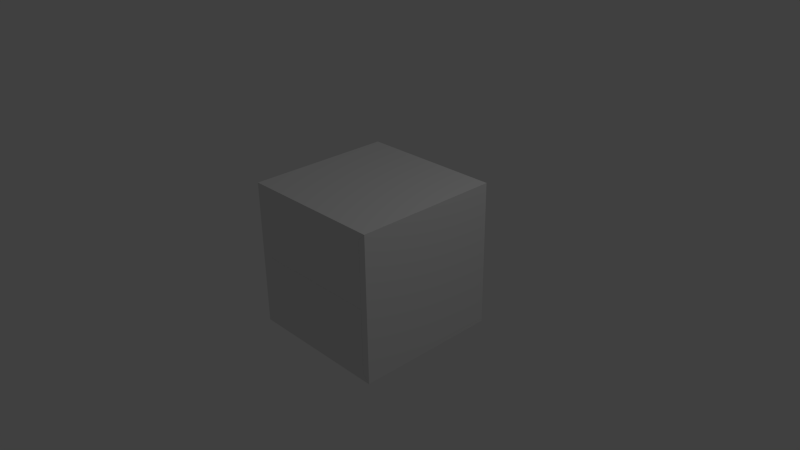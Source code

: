 # Source: pandoras_box.blend  (saved by Blender 2.69.1; exported with 4.5.12 LTS)
import bpy
from mathutils import Matrix  # noqa: F401  (used for matrix-valued properties, if any)

bpy.ops.wm.read_factory_settings(use_empty=True)
scene = bpy.context.scene
scene.name = 'Scene'

# ---- collections
col_collection_1 = bpy.data.collections.new('Collection 1'); scene.collection.children.link(col_collection_1)

# ---- materials (node trees are filled in below, after node groups)
mat_material = bpy.data.materials.new('Material')
mat_material.alpha_threshold = 0.0
mat_material.use_transparent_shadow = False
mat_material.roughness = 0.5
mat_material.line_color = (0.0, 0.0, 0.0, 1.0)

# ---- material node trees

# ---- world
world_world = bpy.data.worlds.new('World'); scene.world = world_world
world_world.color = (0.05088, 0.05088, 0.05088)
world_world.use_sun_shadow = False
world_world.sun_shadow_jitter_overblur = 0.0
world_world.cycles.sampling_method = 'MANUAL'
world_world.cycles.sample_map_resolution = 256

# ---- cameras
cam_camera = bpy.data.cameras.new('Camera')
cam_camera.clip_end = 100.0
cam_camera.lens = 35.0
cam_camera.sensor_width = 32.0
cam_camera.sensor_height = 18.0
cam_camera.ortho_scale = 7.314
cam_camera.dof.focus_distance = 0.0
cam_camera.dof.aperture_fstop = 128.0

# ---- lights
light_lamp = bpy.data.lights.new('Lamp', 'POINT')
light_lamp.transmission_factor = 0.0
light_lamp.cutoff_distance = 30.0
light_lamp.energy = 100.0
light_lamp.shadow_buffer_clip_start = 1.001
light_lamp.shadow_soft_size = 0.1
light_lamp.shadow_maximum_resolution = 0.006
light_lamp.use_absolute_resolution = True
light_lamp.cycles.use_multiple_importance_sampling = False

# ---- meshes
me_cube_002 = bpy.data.meshes.new('Cube.002')
me_cube_002.from_pydata([(-0.9, 1.0, 0.1), (-0.9, -1.0, 0.1), (-1.0, -1.0, 0.0), (-1.0, 1.0, 0.0), (-0.9, 1.0, 1.9), (-0.9, -1.0, 1.9), (-1.0, -1.0, 2.0), (-1.0, 1.0, 2.0)], [], [(0, 1, 2, 3), (4, 7, 6, 5), (0, 4, 5, 1), (1, 5, 6, 2), (2, 6, 7, 3), (4, 0, 3, 7)])
_uv = me_cube_002.uv_layers.new(name='UVMap')
_uv.uv.foreach_set('vector', [0.06055, 0.8213, 0.06055, 0.1924, 0.0957, 0.1924, 0.0957, 0.8213, 0.9658, 0.1846, 1.001, 0.1846, 1.001, 0.8154, 0.9658, 0.8154, 0.6904, 0.1006, 0.6904, 0.6611, 0.05957, 0.6611, 0.05957, 0.1006, 0.6553, 0.0332, 0.6553, 0.5986, 0.6221, 0.6289, 0.6221, 0.003906, -0.0009766, 0.003906, 0.6221, 0.003906, 0.6221, 0.6289, -0.0009766, 0.6289, 0.623, 0.03516, 0.623, 0.5938, 0.6553, 0.625, 0.6553, 0.003906])
me_cube_002.materials.append(mat_material)
me_cube_002.use_remesh_preserve_volume = False
me_cube_002.use_remesh_preserve_attributes = False
me_cube_002.use_mirror_vertex_groups = False
me_cube_002.update()
me_cube_001 = bpy.data.meshes.new('Cube.001')
me_cube_001.from_pydata([(-0.9, 1.0, 1.9), (-0.9, -1.0, 1.9), (-1.0, -1.0, 2.0), (0.9, 1.001, 1.9), (0.9, 1.0, 1.9), (0.9, -1.0, 1.9), (1.0, -1.0, 2.0), (-3.576e-07, 1.001, 2.0), (-0.9, 1.0, 1.9), (-0.9, -1.0, 1.9), (0.9, 1.0, 1.9), (0.9, -1.0, 1.9), (0.9, 0.8967, 1.9), (-0.9, -0.8954, 1.9), (-1.0, -0.8954, 2.0), (0.9, -0.9987, 1.9), (-2.98e-07, 1.001, 1.9), (0.9, -0.8954, 1.9), (0.9, 0.8984, 1.9), (0.9, -0.8954, 1.9), (1.0, -0.8954, 2.0), (-0.95, 1.001, 1.95), (-1.0, 1.001, 2.0), (-0.9, -0.8979, 1.9), (-1.0, 0.8967, 2.0), (-0.9, -1.0, 1.0), (0.9, -0.8959, 1.9), (0.9, -1.0, 1.0), (-2.98e-07, -0.9987, 1.9), (-0.9, -0.8954, 1.0), (-0.9, 0.9502, 1.9), (0.9, -0.8954, 1.0), (0.9, 0.8959, 1.9), (0.9, -0.8979, 1.9), (-0.9, -0.9489, 1.9), (-0.9, 0.8967, 1.9), (-2.98e-07, 1.0, 1.9), (-0.95, -1.0, 1.95), (-2.98e-07, -1.0, 1.9), (-0.9, 1.001, 1.9), (-3.576e-07, -1.0, 2.0), (0.9, 0.8991, 1.9), (0.9, -0.9477, 1.9), (-1.0, 0.0006302, 2.0), (0.95, -1.0, 1.95), (0.9, -0.8947, 1.9), (-0.9, -0.9477, 1.9), (-2.98e-07, 1.0, 1.9), (-2.98e-07, -1.0, 1.9), (0.9, -0.9477, 1.9), (0.9, 1.0, 1.9), (0.9, -1.0, 1.9), (-0.9, -1.0, 1.9), (-0.9, 1.0, 1.9), (0.9, -0.8971, 1.9), (0.9, 0.0006302, 1.9), (-1.0, -0.9477, 2.0), (-1.0, 0.949, 2.0), (0.9, 0.8971, 1.9), (0.9, -0.8966, 1.9), (1.0, -0.9477, 2.0), (1.0, 0.0006302, 2.0), (0.9, 1.001, 1.9), (-0.9, -0.8966, 1.9), (-2.98e-07, -0.8954, 1.9), (0.9, 0.8967, 1.0), (-0.95, -0.8966, 1.95), (-0.9, -0.9987, 1.9), (-2.98e-07, -0.8954, 2.0), (-0.9, 0.8967, 1.0), (0.95, -0.8954, 1.95), (-0.9, -0.9987, 1.9), (0.9, -0.8954, 1.9), (-0.9, -0.9477, 1.0), (-0.9, 1.001, 1.9), (5.96e-08, -1.0, 1.0), (0.9, -0.9477, 1.0), (0.9, -0.9987, 1.9), (0.9, 1.001, 1.9), (5.96e-08, -0.8954, 1.0), (0.9, 1.001, 1.0), (-0.9, 1.001, 1.0), (-0.9, 1.001, 1.9), (-0.9, -0.8954, 1.45), (0.9, -0.8954, 1.45), (0.9, -0.9987, 1.9), (0.9, 0.8967, 1.9), (0.9, -1.0, 1.45), (-0.9, -1.0, 1.45), (-0.9, 0.0006302, 1.9), (0.9, 0.949, 1.9), (-2.98e-07, -0.8979, 1.9), (-0.95, -0.9483, 1.95), (0.95, -0.9477, 1.95), (0.9, -0.9477, 1.9), (-3.278e-07, -1.0, 1.95), (-0.9, 0.8991, 1.9), (-2.98e-07, 1.001, 1.9), (-1.192e-07, -0.8954, 1.45), (-2.98e-07, -1.0, 1.9), (-2.98e-07, 1.0, 1.9), (-0.9, -0.9483, 1.9), (1.0, 0.8967, 2.0), (-0.9, -0.9987, 1.9), (-3.278e-07, -0.9477, 2.0), (-2.98e-07, 0.0006302, 2.0), (-0.95, 0.0006302, 1.95), (-2.98e-07, -0.9987, 1.9), (5.96e-08, -0.9477, 1.0), (-0.9, 0.949, 1.9), (0.95, 1.001, 1.95), (1.0, 1.001, 2.0), (0.9, -0.9477, 1.45), (-1.192e-07, -1.0, 1.45), (0.9, 0.949, 1.9), (-0.9, -0.9477, 1.45), (-2.98e-07, 0.0006302, 1.9), (0.412, 0.0006302, 2.0), (0.9, 0.8979, 1.9), (1.0, 0.949, 2.0), (-0.9, 0.8979, 1.9), (-2.98e-07, 0.8967, 1.9), (-0.95, 0.8979, 1.95), (-2.98e-07, 0.8967, 2.0), (0.95, 0.8967, 1.95), (0.9, 0.8967, 1.9), (-0.9, 0.949, 1.0), (5.96e-08, 1.001, 1.0), (0.9, 0.949, 1.0), (5.96e-08, 0.8967, 1.0), (-0.9, 0.8967, 1.45), (0.9, 0.8967, 1.45), (0.9, 1.001, 1.45), (-0.9, 1.001, 1.45), (-2.98e-07, 0.8991, 1.9), (-0.95, 0.9496, 1.95), (0.95, 0.949, 1.95), (0.9, 0.949, 1.9), (-3.278e-07, 1.001, 1.95), (-1.192e-07, 0.8967, 1.45), (-2.98e-07, 1.001, 1.9), (-2.98e-07, -0.9987, 1.9), (-0.9, 0.9496, 1.9), (-3.278e-07, 0.949, 2.0), (5.96e-08, 0.949, 1.0), (0.9, 0.949, 1.45), (-1.192e-07, 1.001, 1.45), (-0.9, 0.949, 1.45)], [(141, 107), (50, 4), (53, 0), (58, 32), (59, 33), (85, 77), (85, 15), (118, 41), (50, 10), (53, 8), (26, 45), (58, 18), (59, 19), (100, 47), (100, 36), (71, 67), (118, 12), (26, 54), (71, 103), (141, 28)], [(92, 34, 1, 37), (93, 60, 6, 44), (94, 42, 5, 51), (95, 44, 6, 40), (124, 136, 119, 102), (132, 80, 127, 146), (98, 84, 31, 79), (99, 52, 9, 48), (144, 127, 80, 128), (101, 63, 13, 46), (12, 114, 136, 124), (140, 97, 82, 74), (104, 60, 20, 68), (90, 145, 132, 62), (86, 131, 145, 90), (131, 65, 128, 145), (108, 76, 27, 75), (129, 144, 128, 65), (69, 126, 144, 129), (139, 129, 65, 131), (112, 87, 27, 76), (113, 88, 25, 75), (126, 81, 127, 144), (115, 83, 29, 73), (55, 12, 124, 102, 61), (56, 92, 37, 2), (14, 66, 92, 56), (66, 23, 34, 92), (42, 93, 44, 5), (19, 70, 93, 42), (70, 20, 60, 93), (49, 94, 51, 11), (17, 72, 94, 49), (72, 19, 42, 94), (37, 95, 40, 2), (1, 38, 95, 37), (38, 5, 44, 95), (114, 3, 110, 136), (122, 135, 30, 96), (24, 57, 135, 122), (122, 96, 89, 106), (83, 98, 79, 29), (13, 64, 98, 83), (64, 17, 84, 98), (51, 99, 48, 11), (5, 38, 99, 51), (38, 1, 52, 99), (143, 123, 102, 119), (142, 109, 35, 120), (52, 101, 46, 9), (1, 34, 101, 52), (34, 23, 63, 101), (57, 22, 21, 135), (147, 126, 69, 130), (146, 127, 81, 133), (138, 7, 111, 110), (136, 110, 111, 119), (135, 21, 39, 30), (56, 104, 68, 14), (2, 40, 104, 56), (40, 6, 60, 104), (7, 143, 119, 111), (68, 20, 61, 117, 105), (66, 106, 89, 23), (24, 122, 106, 43), (22, 57, 143, 7), (57, 24, 123, 143), (30, 142, 120, 96), (39, 74, 142, 30), (73, 108, 75, 25), (29, 79, 108, 73), (79, 31, 76, 108), (74, 82, 109, 142), (16, 140, 74, 39), (3, 78, 140, 16), (78, 62, 97, 140), (121, 139, 131, 86), (35, 130, 139, 121), (130, 69, 129, 139), (137, 78, 3, 114), (16, 138, 110, 3), (84, 112, 76, 31), (17, 49, 112, 84), (49, 11, 87, 112), (87, 113, 75, 27), (11, 48, 113, 87), (48, 9, 88, 113), (39, 21, 138, 16), (21, 22, 7, 138), (125, 137, 114, 12), (88, 115, 73, 25), (9, 46, 115, 88), (46, 13, 83, 115), (86, 90, 137, 125), (33, 91, 116, 55), (91, 23, 89, 116), (90, 62, 78, 137), (145, 128, 80, 132), (62, 132, 146, 97), (97, 146, 133, 82), (133, 81, 126, 147), (82, 133, 147, 109), (109, 147, 130, 35), (55, 61, 20, 70, 19), (24, 43, 105, 123), (14, 68, 105, 43), (14, 43, 106, 66), (134, 116, 89, 96), (41, 55, 116, 134), (123, 105, 117, 61, 102)])
_uv = me_cube_001.uv_layers.new(name='UVMap')
_uv.uv.foreach_set('vector', [0.07373, 0.9219, 0.08984, 0.9219, 0.08984, 0.9404, 0.07373, 0.9404, 0.03857, 0.9214, 0.03857, 0.9395, 0.02441, 0.9395, 0.02441, 0.9214, 1.0, 0.0, 1.0, 0.0, 1.0, 0.0, 1.0, 0.0, 0.01221, 0.6841, 0.01221, 0.3906, 0.02441, 0.375, 0.02441, 0.6841, 0.9424, 0.9219, 0.957, 0.9219, 0.957, 0.9395, 0.9424, 0.9395, 0.9062, 0.2334, 0.9062, 0.373, 0.6279, 0.373, 0.6279, 0.2334, 0.3711, 0.207, 0.08887, 0.207, 0.08887, 0.06836, 0.3711, 0.06836, 1.0, 0.0, 1.0, 0.0, 1.0, 0.0, 1.0, 0.0, 0.8564, 0.6865, 0.8438, 0.6865, 0.8438, 0.4072, 0.8564, 0.4072, 1.0, 0.0, 1.0, 0.0, 1.0, 0.0, 1.0, 0.0, 0.9424, 0.9033, 0.957, 0.9033, 0.957, 0.9219, 0.9424, 0.9219, 1.0, 0.0, 1.0, 0.0, 1.0, 0.0, 1.0, 0.0, 0.3647, 0.4561, 0.05371, 0.4561, 0.05371, 0.4434, 0.3647, 0.4434, 0.9561, 0.9033, 0.9561, 0.7686, 0.9707, 0.7686, 0.9707, 0.9033, 0.9414, 0.9033, 0.9414, 0.7686, 0.9561, 0.7686, 0.9561, 0.9033, 0.9414, 0.7686, 0.9414, 0.6328, 0.9561, 0.6328, 0.9561, 0.7686, 0.1387, 0.686, 0.1387, 0.4072, 0.1514, 0.4072, 0.1514, 0.686, 0.8691, 0.6865, 0.8564, 0.6865, 0.8564, 0.4072, 0.8691, 0.4072, 0.8691, 0.9648, 0.8564, 0.9648, 0.8564, 0.6865, 0.8691, 0.6865, 0.624, 0.207, 0.624, 0.06836, 0.9062, 0.06836, 0.9062, 0.207, 0.03906, 0.7681, 0.02441, 0.7681, 0.02441, 0.6328, 0.03906, 0.6328, 0.3672, 0.2334, 0.6455, 0.2334, 0.6455, 0.373, 0.3672, 0.373, 0.8564, 0.9648, 0.8438, 0.9648, 0.8438, 0.6865, 0.8564, 0.6865, 0.07324, 0.771, 0.05957, 0.771, 0.05957, 0.6318, 0.07324, 0.6318, 0.02441, 0.6846, 0.02441, 0.9658, 0.0127, 0.9658, 0.0, 0.9658, 0.0, 0.6846, 0.05762, 0.9219, 0.07373, 0.9219, 0.07373, 0.9404, 0.05762, 0.9404, 0.05762, 0.9033, 0.07373, 0.9033, 0.07373, 0.9219, 0.05762, 0.9219, 0.07373, 0.9033, 0.08984, 0.9033, 0.08984, 0.9219, 0.07373, 0.9219, 0.03857, 0.9033, 0.03857, 0.9214, 0.02441, 0.9214, 0.02441, 0.9033, 0.05273, 0.9033, 0.05273, 0.9214, 0.03857, 0.9214, 0.03857, 0.9033, 0.05273, 0.9214, 0.05273, 0.9395, 0.03857, 0.9395, 0.03857, 0.9214, 1.0, 0.0, 1.0, 0.0, 1.0, 0.0, 1.0, 0.0, 1.0, 0.0, 1.0, 0.0, 1.0, 0.0, 1.0, 0.0, 1.0, 0.0, 1.0, 0.0, 1.0, 0.0, 1.0, 0.0, 0.01221, 0.9775, 0.01221, 0.6841, 0.02441, 0.6841, 0.02441, 0.9932, 0.0, 0.9619, 0.0, 0.6841, 0.01221, 0.6841, 0.01221, 0.9775, 0.0, 0.6841, 0.0, 0.4062, 0.01221, 0.3906, 0.01221, 0.6841, 0.957, 0.9033, 0.9707, 0.9033, 0.9707, 0.9219, 0.957, 0.9219, 0.9219, 0.9033, 0.9219, 0.9219, 0.9053, 0.9219, 0.9053, 0.9033, 0.9375, 0.9033, 0.9375, 0.9219, 0.9219, 0.9219, 0.9219, 0.9033, 0.04395, 0.418, 0.05566, 0.418, 0.05566, 0.6963, 0.04395, 0.6963, 0.6533, 0.207, 0.3711, 0.207, 0.3711, 0.06836, 0.6533, 0.06836, 0.6533, 0.3457, 0.3711, 0.3457, 0.3711, 0.207, 0.6533, 0.207, 0.3711, 0.3457, 0.08887, 0.3457, 0.08887, 0.207, 0.3711, 0.207, 1.0, 0.0, 1.0, 0.0, 1.0, 0.0, 1.0, 0.0, 1.0, 0.0, 1.0, 0.0, 1.0, 0.0, 1.0, 0.0, 1.0, 0.0, 1.0, 0.0, 1.0, 0.0, 1.0, 0.0, 0.6309, 0.4561, 0.6309, 0.4434, 0.9414, 0.4434, 0.9414, 0.4561, 1.0, 0.0, 1.0, 0.0, 1.0, 0.0, 1.0, 0.0, 1.0, 0.0, 1.0, 0.0, 1.0, 0.0, 1.0, 0.0, 1.0, 0.0, 1.0, 0.0, 1.0, 0.0, 1.0, 0.0, 1.0, 0.0, 1.0, 0.0, 1.0, 0.0, 1.0, 0.0, 0.9375, 0.9219, 0.9375, 0.9404, 0.9219, 0.9404, 0.9219, 0.9219, 0.9219, 0.7715, 0.9219, 0.6318, 0.9355, 0.6318, 0.9355, 0.7715, 0.6279, 0.2334, 0.6279, 0.373, 0.3496, 0.373, 0.3496, 0.2334, 0.9834, 0.6846, 0.9707, 0.6846, 0.9707, 0.375, 0.9834, 0.3906, 0.957, 0.9219, 0.9707, 0.9219, 0.9707, 0.9395, 0.957, 0.9395, 0.9219, 0.9219, 0.9219, 0.9404, 0.9053, 0.9404, 0.9053, 0.9219, 0.6758, 0.4561, 0.3647, 0.4561, 0.3647, 0.4434, 0.6758, 0.4434, 0.6758, 0.4688, 0.3647, 0.4688, 0.3647, 0.4561, 0.6758, 0.4561, 0.3647, 0.4688, 0.05371, 0.4688, 0.05371, 0.4561, 0.3647, 0.4561, 0.6309, 0.4688, 0.6309, 0.4561, 0.9414, 0.4561, 0.9414, 0.4688, 0.6816, 0.9062, 0.373, 0.9062, 0.373, 0.625, 0.5547, 0.625, 0.6816, 0.625, 0.9517, 0.418, 0.9517, 0.6963, 0.9395, 0.6963, 0.9395, 0.418, 0.03125, 0.418, 0.04395, 0.418, 0.04395, 0.6963, 0.03125, 0.6963, 0.3193, 0.4688, 0.3193, 0.4561, 0.6309, 0.4561, 0.6309, 0.4688, 0.3193, 0.4561, 0.3193, 0.4434, 0.6309, 0.4434, 0.6309, 0.4561, 1.0, 0.0, 1.0, 0.0, 1.0, 0.0, 1.0, 0.0, 1.0, 0.0, 1.0, 0.0, 1.0, 0.0, 1.0, 0.0, 0.1387, 0.9648, 0.1387, 0.686, 0.1514, 0.686, 0.1514, 0.9648, 0.126, 0.9648, 0.126, 0.686, 0.1387, 0.686, 0.1387, 0.9648, 0.126, 0.686, 0.126, 0.4072, 0.1387, 0.4072, 0.1387, 0.686, 1.0, 0.0, 1.0, 0.0, 1.0, 0.0, 1.0, 0.0, 1.0, 0.0, 1.0, 0.0, 1.0, 0.0, 1.0, 0.0, 1.0, 0.0, 1.0, 0.0, 1.0, 0.0, 1.0, 0.0, 1.0, 0.0, 1.0, 0.0, 1.0, 0.0, 1.0, 0.0, 0.624, 0.3457, 0.624, 0.207, 0.9062, 0.207, 0.9062, 0.3457, 0.3418, 0.3457, 0.3418, 0.207, 0.624, 0.207, 0.624, 0.3457, 0.3418, 0.207, 0.3418, 0.06836, 0.624, 0.06836, 0.624, 0.207, 1.0, 0.0, 1.0, 0.0, 1.0, 0.0, 1.0, 0.0, 0.9951, 0.6846, 0.9834, 0.6846, 0.9834, 0.3906, 0.9951, 0.4062, 0.05371, 0.7681, 0.03906, 0.7681, 0.03906, 0.6328, 0.05371, 0.6328, 0.05371, 0.9033, 0.03906, 0.9033, 0.03906, 0.7681, 0.05371, 0.7681, 0.03906, 0.9033, 0.02441, 0.9033, 0.02441, 0.7681, 0.03906, 0.7681, 0.08887, 0.2334, 0.3672, 0.2334, 0.3672, 0.373, 0.08887, 0.373, 0.08887, 0.09375, 0.3672, 0.09375, 0.3672, 0.2334, 0.08887, 0.2334, 0.3672, 0.09375, 0.6455, 0.09375, 0.6455, 0.2334, 0.3672, 0.2334, 0.9951, 0.9619, 0.9834, 0.9775, 0.9834, 0.6846, 0.9951, 0.6846, 0.9834, 0.9775, 0.9707, 0.9932, 0.9707, 0.6846, 0.9834, 0.6846, 1.0, 0.0, 1.0, 0.0, 1.0, 0.0, 1.0, 0.0, 0.08691, 0.771, 0.07324, 0.771, 0.07324, 0.6318, 0.08691, 0.6318, 0.08691, 0.9102, 0.07324, 0.9102, 0.07324, 0.771, 0.08691, 0.771, 0.07324, 0.9102, 0.05957, 0.9102, 0.05957, 0.771, 0.07324, 0.771, 1.0, 0.0, 1.0, 0.0, 1.0, 0.0, 1.0, 0.0, 0.7188, 0.9658, 0.439, 0.9658, 0.439, 0.6812, 0.7188, 0.6812, 0.439, 0.9658, 0.1592, 0.9658, 0.1592, 0.6812, 0.439, 0.6812, 1.0, 0.0, 1.0, 0.0, 1.0, 0.0, 1.0, 0.0, 0.9561, 0.7686, 0.9561, 0.6328, 0.9707, 0.6328, 0.9707, 0.7686, 0.9062, 0.09375, 0.9062, 0.2334, 0.6279, 0.2334, 0.6279, 0.09375, 0.6279, 0.09375, 0.6279, 0.2334, 0.3496, 0.2334, 0.3496, 0.09375, 0.9082, 0.7715, 0.9082, 0.6318, 0.9219, 0.6318, 0.9219, 0.7715, 0.9082, 0.9102, 0.9082, 0.7715, 0.9219, 0.7715, 0.9219, 0.9102, 0.9219, 0.9102, 0.9219, 0.7715, 0.9355, 0.7715, 0.9355, 0.9102, 0.9707, 0.6841, 0.9951, 0.6841, 0.9951, 0.9658, 0.9829, 0.9658, 0.9707, 0.9658, 0.6621, 0.917, 0.3701, 0.917, 0.3701, 0.6338, 0.6621, 0.6338, 0.2168, 0.9346, 0.2168, 0.624, 0.5, 0.624, 0.5, 0.9346, 0.9639, 0.418, 0.9639, 0.6963, 0.9517, 0.6963, 0.9517, 0.418, 0.5566, 0.9658, 0.5566, 0.6816, 0.8359, 0.6816, 0.8359, 0.9658, 0.2764, 0.9658, 0.2764, 0.6816, 0.5566, 0.6816, 0.5566, 0.9658, 0.2646, 0.8516, 0.2646, 0.5625, 0.3848, 0.5625, 0.5596, 0.5625, 0.5596, 0.8516])
me_cube_001.materials.append(mat_material)
me_cube_001.use_remesh_preserve_volume = False
me_cube_001.use_remesh_preserve_attributes = False
me_cube_001.use_mirror_vertex_groups = False
me_cube_001.update()
me_cube_004 = bpy.data.meshes.new('Cube.004')
me_cube_004.from_pydata([(-0.9, 1.0, 1.9), (-0.9, -1.0, 1.9), (-1.0, -1.0, 2.0), (0.9, 1.001, 1.9), (0.9, 1.0, 1.9), (0.9, -1.0, 1.9), (1.0, -1.0, 2.0), (-3.576e-07, 1.001, 2.0), (-0.9, 1.0, 1.9), (-0.9, -1.0, 1.9), (0.9, 1.0, 1.9), (0.9, -1.0, 1.9), (0.9, 0.8967, 1.9), (-0.9, -0.8954, 1.9), (-1.0, -0.8954, 2.0), (0.9, -0.9987, 1.9), (-2.98e-07, 1.001, 1.9), (0.9, -0.8954, 1.9), (0.9, 0.8984, 1.9), (0.9, -0.8954, 1.9), (1.0, -0.8954, 2.0), (-0.95, 1.001, 1.95), (-1.0, 1.001, 2.0), (-0.9, -0.8979, 1.9), (-1.0, 0.8967, 2.0), (-0.9, -1.0, 1.0), (0.9, -0.8959, 1.9), (0.9, -1.0, 1.0), (-2.98e-07, -0.9987, 1.9), (-0.9, -0.8954, 1.0), (-0.9, 0.9502, 1.9), (0.9, -0.8954, 1.0), (0.9, 0.8959, 1.9), (0.9, -0.8979, 1.9), (-0.9, -0.9489, 1.9), (-0.9, 0.8967, 1.9), (-2.98e-07, 1.0, 1.9), (-0.95, -1.0, 1.95), (-2.98e-07, -1.0, 1.9), (-0.9, 1.001, 1.9), (-3.576e-07, -1.0, 2.0), (0.9, 0.8991, 1.9), (0.9, -0.9477, 1.9), (-1.0, 0.0006302, 2.0), (0.95, -1.0, 1.95), (0.9, -0.8947, 1.9), (-0.9, -0.9477, 1.9), (-2.98e-07, 1.0, 1.9), (-2.98e-07, -1.0, 1.9), (0.9, -0.9477, 1.9), (0.9, 1.0, 1.9), (0.9, -1.0, 1.9), (-0.9, -1.0, 1.9), (-0.9, 1.0, 1.9), (0.9, -0.8971, 1.9), (0.9, 0.0006302, 1.9), (-1.0, -0.9477, 2.0), (-1.0, 0.949, 2.0), (0.9, 0.8971, 1.9), (0.9, -0.8966, 1.9), (1.0, -0.9477, 2.0), (1.0, 0.0006302, 2.0), (0.9, 1.001, 1.9), (-0.9, -0.8966, 1.9), (-2.98e-07, -0.8954, 1.9), (0.9, 0.8967, 1.0), (-0.95, -0.8966, 1.95), (-0.9, -0.9987, 1.9), (-2.98e-07, -0.8954, 2.0), (-0.9, 0.8967, 1.0), (0.95, -0.8954, 1.95), (-0.9, -0.9987, 1.9), (0.9, -0.8954, 1.9), (-0.9, -0.9477, 1.0), (-0.9, 1.001, 1.9), (5.96e-08, -1.0, 1.0), (0.9, -0.9477, 1.0), (0.9, -0.9987, 1.9), (0.9, 1.001, 1.9), (5.96e-08, -0.8954, 1.0), (0.9, 1.001, 1.0), (-0.9, 1.001, 1.0), (-0.9, 1.001, 1.9), (-0.9, -0.8954, 1.45), (0.9, -0.8954, 1.45), (0.9, -0.9987, 1.9), (0.9, 0.8967, 1.9), (0.9, -1.0, 1.45), (-0.9, -1.0, 1.45), (-0.9, 0.0006302, 1.9), (0.9, 0.949, 1.9), (-2.98e-07, -0.8979, 1.9), (-0.95, -0.9483, 1.95), (0.95, -0.9477, 1.95), (0.9, -0.9477, 1.9), (-3.278e-07, -1.0, 1.95), (-0.9, 0.8991, 1.9), (-2.98e-07, 1.001, 1.9), (-1.192e-07, -0.8954, 1.45), (-2.98e-07, -1.0, 1.9), (-2.98e-07, 1.0, 1.9), (-0.9, -0.9483, 1.9), (1.0, 0.8967, 2.0), (-0.9, -0.9987, 1.9), (-3.278e-07, -0.9477, 2.0), (-2.98e-07, 0.0006302, 2.0), (-0.95, 0.0006302, 1.95), (-2.98e-07, -0.9987, 1.9), (5.96e-08, -0.9477, 1.0), (-0.9, 0.949, 1.9), (0.95, 1.001, 1.95), (1.0, 1.001, 2.0), (0.9, -0.9477, 1.45), (-1.192e-07, -1.0, 1.45), (0.9, 0.949, 1.9), (-0.9, -0.9477, 1.45), (-2.98e-07, 0.0006302, 1.9), (0.412, 0.0006302, 2.0), (0.9, 0.8979, 1.9), (1.0, 0.949, 2.0), (-0.9, 0.8979, 1.9), (-2.98e-07, 0.8967, 1.9), (-0.95, 0.8979, 1.95), (-2.98e-07, 0.8967, 2.0), (0.95, 0.8967, 1.95), (0.9, 0.8967, 1.9), (-0.9, 0.949, 1.0), (5.96e-08, 1.001, 1.0), (0.9, 0.949, 1.0), (5.96e-08, 0.8967, 1.0), (-0.9, 0.8967, 1.45), (0.9, 0.8967, 1.45), (0.9, 1.001, 1.45), (-0.9, 1.001, 1.45), (-2.98e-07, 0.8991, 1.9), (-0.95, 0.9496, 1.95), (0.95, 0.949, 1.95), (0.9, 0.949, 1.9), (-3.278e-07, 1.001, 1.95), (-1.192e-07, 0.8967, 1.45), (-2.98e-07, 1.001, 1.9), (-2.98e-07, -0.9987, 1.9), (-0.9, 0.9496, 1.9), (-3.278e-07, 0.949, 2.0), (5.96e-08, 0.949, 1.0), (0.9, 0.949, 1.45), (-1.192e-07, 1.001, 1.45), (-0.9, 0.949, 1.45)], [(141, 107), (50, 4), (53, 0), (58, 32), (59, 33), (85, 77), (85, 15), (118, 41), (50, 10), (53, 8), (26, 45), (58, 18), (59, 19), (100, 47), (100, 36), (71, 67), (118, 12), (26, 54), (71, 103), (141, 28)], [(92, 34, 1, 37), (93, 60, 6, 44), (94, 42, 5, 51), (95, 44, 6, 40), (124, 136, 119, 102), (132, 80, 127, 146), (98, 84, 31, 79), (99, 52, 9, 48), (144, 127, 80, 128), (101, 63, 13, 46), (12, 114, 136, 124), (140, 97, 82, 74), (104, 60, 20, 68), (90, 145, 132, 62), (86, 131, 145, 90), (131, 65, 128, 145), (108, 76, 27, 75), (129, 144, 128, 65), (69, 126, 144, 129), (139, 129, 65, 131), (112, 87, 27, 76), (113, 88, 25, 75), (126, 81, 127, 144), (115, 83, 29, 73), (55, 12, 124, 102, 61), (56, 92, 37, 2), (14, 66, 92, 56), (66, 23, 34, 92), (42, 93, 44, 5), (19, 70, 93, 42), (70, 20, 60, 93), (49, 94, 51, 11), (17, 72, 94, 49), (72, 19, 42, 94), (37, 95, 40, 2), (1, 38, 95, 37), (38, 5, 44, 95), (114, 3, 110, 136), (122, 135, 30, 96), (24, 57, 135, 122), (122, 96, 89, 106), (83, 98, 79, 29), (13, 64, 98, 83), (64, 17, 84, 98), (51, 99, 48, 11), (5, 38, 99, 51), (38, 1, 52, 99), (143, 123, 102, 119), (142, 109, 35, 120), (52, 101, 46, 9), (1, 34, 101, 52), (34, 23, 63, 101), (57, 22, 21, 135), (147, 126, 69, 130), (146, 127, 81, 133), (138, 7, 111, 110), (136, 110, 111, 119), (135, 21, 39, 30), (56, 104, 68, 14), (2, 40, 104, 56), (40, 6, 60, 104), (7, 143, 119, 111), (68, 20, 61, 117, 105), (66, 106, 89, 23), (24, 122, 106, 43), (22, 57, 143, 7), (57, 24, 123, 143), (30, 142, 120, 96), (39, 74, 142, 30), (73, 108, 75, 25), (29, 79, 108, 73), (79, 31, 76, 108), (74, 82, 109, 142), (16, 140, 74, 39), (3, 78, 140, 16), (78, 62, 97, 140), (121, 139, 131, 86), (35, 130, 139, 121), (130, 69, 129, 139), (137, 78, 3, 114), (16, 138, 110, 3), (84, 112, 76, 31), (17, 49, 112, 84), (49, 11, 87, 112), (87, 113, 75, 27), (11, 48, 113, 87), (48, 9, 88, 113), (39, 21, 138, 16), (21, 22, 7, 138), (125, 137, 114, 12), (88, 115, 73, 25), (9, 46, 115, 88), (46, 13, 83, 115), (86, 90, 137, 125), (33, 91, 116, 55), (91, 23, 89, 116), (90, 62, 78, 137), (145, 128, 80, 132), (62, 132, 146, 97), (97, 146, 133, 82), (133, 81, 126, 147), (82, 133, 147, 109), (109, 147, 130, 35), (55, 61, 20, 70, 19), (24, 43, 105, 123), (14, 68, 105, 43), (14, 43, 106, 66), (134, 116, 89, 96), (41, 55, 116, 134), (123, 105, 117, 61, 102)])
_uv = me_cube_004.uv_layers.new(name='UVMap')
_uv.uv.foreach_set('vector', [0.07373, 0.9219, 0.08984, 0.9219, 0.08984, 0.9404, 0.07373, 0.9404, 0.03857, 0.9214, 0.03857, 0.9395, 0.02441, 0.9395, 0.02441, 0.9214, 1.0, 0.0, 1.0, 0.0, 1.0, 0.0, 1.0, 0.0, 0.01221, 0.6841, 0.01221, 0.3906, 0.02441, 0.375, 0.02441, 0.6841, 0.9424, 0.9219, 0.957, 0.9219, 0.957, 0.9395, 0.9424, 0.9395, 0.9062, 0.2334, 0.9062, 0.373, 0.6279, 0.373, 0.6279, 0.2334, 0.3711, 0.207, 0.08887, 0.207, 0.08887, 0.06836, 0.3711, 0.06836, 1.0, 0.0, 1.0, 0.0, 1.0, 0.0, 1.0, 0.0, 0.8564, 0.6865, 0.8438, 0.6865, 0.8438, 0.4072, 0.8564, 0.4072, 1.0, 0.0, 1.0, 0.0, 1.0, 0.0, 1.0, 0.0, 0.9424, 0.9033, 0.957, 0.9033, 0.957, 0.9219, 0.9424, 0.9219, 1.0, 0.0, 1.0, 0.0, 1.0, 0.0, 1.0, 0.0, 0.3647, 0.4561, 0.05371, 0.4561, 0.05371, 0.4434, 0.3647, 0.4434, 0.9561, 0.9033, 0.9561, 0.7686, 0.9707, 0.7686, 0.9707, 0.9033, 0.9414, 0.9033, 0.9414, 0.7686, 0.9561, 0.7686, 0.9561, 0.9033, 0.9414, 0.7686, 0.9414, 0.6328, 0.9561, 0.6328, 0.9561, 0.7686, 0.1387, 0.686, 0.1387, 0.4072, 0.1514, 0.4072, 0.1514, 0.686, 0.8691, 0.6865, 0.8564, 0.6865, 0.8564, 0.4072, 0.8691, 0.4072, 0.8691, 0.9648, 0.8564, 0.9648, 0.8564, 0.6865, 0.8691, 0.6865, 0.624, 0.207, 0.624, 0.06836, 0.9062, 0.06836, 0.9062, 0.207, 0.03906, 0.7681, 0.02441, 0.7681, 0.02441, 0.6328, 0.03906, 0.6328, 0.3672, 0.2334, 0.6455, 0.2334, 0.6455, 0.373, 0.3672, 0.373, 0.8564, 0.9648, 0.8438, 0.9648, 0.8438, 0.6865, 0.8564, 0.6865, 0.07324, 0.771, 0.05957, 0.771, 0.05957, 0.6318, 0.07324, 0.6318, 0.02441, 0.6846, 0.02441, 0.9658, 0.0127, 0.9658, 0.0, 0.9658, 0.0, 0.6846, 0.05762, 0.9219, 0.07373, 0.9219, 0.07373, 0.9404, 0.05762, 0.9404, 0.05762, 0.9033, 0.07373, 0.9033, 0.07373, 0.9219, 0.05762, 0.9219, 0.07373, 0.9033, 0.08984, 0.9033, 0.08984, 0.9219, 0.07373, 0.9219, 0.03857, 0.9033, 0.03857, 0.9214, 0.02441, 0.9214, 0.02441, 0.9033, 0.05273, 0.9033, 0.05273, 0.9214, 0.03857, 0.9214, 0.03857, 0.9033, 0.05273, 0.9214, 0.05273, 0.9395, 0.03857, 0.9395, 0.03857, 0.9214, 1.0, 0.0, 1.0, 0.0, 1.0, 0.0, 1.0, 0.0, 1.0, 0.0, 1.0, 0.0, 1.0, 0.0, 1.0, 0.0, 1.0, 0.0, 1.0, 0.0, 1.0, 0.0, 1.0, 0.0, 0.01221, 0.9775, 0.01221, 0.6841, 0.02441, 0.6841, 0.02441, 0.9932, 0.0, 0.9619, 0.0, 0.6841, 0.01221, 0.6841, 0.01221, 0.9775, 0.0, 0.6841, 0.0, 0.4062, 0.01221, 0.3906, 0.01221, 0.6841, 0.957, 0.9033, 0.9707, 0.9033, 0.9707, 0.9219, 0.957, 0.9219, 0.9219, 0.9033, 0.9219, 0.9219, 0.9053, 0.9219, 0.9053, 0.9033, 0.9375, 0.9033, 0.9375, 0.9219, 0.9219, 0.9219, 0.9219, 0.9033, 0.04395, 0.418, 0.05566, 0.418, 0.05566, 0.6963, 0.04395, 0.6963, 0.6533, 0.207, 0.3711, 0.207, 0.3711, 0.06836, 0.6533, 0.06836, 0.6533, 0.3457, 0.3711, 0.3457, 0.3711, 0.207, 0.6533, 0.207, 0.3711, 0.3457, 0.08887, 0.3457, 0.08887, 0.207, 0.3711, 0.207, 1.0, 0.0, 1.0, 0.0, 1.0, 0.0, 1.0, 0.0, 1.0, 0.0, 1.0, 0.0, 1.0, 0.0, 1.0, 0.0, 1.0, 0.0, 1.0, 0.0, 1.0, 0.0, 1.0, 0.0, 0.6309, 0.4561, 0.6309, 0.4434, 0.9414, 0.4434, 0.9414, 0.4561, 1.0, 0.0, 1.0, 0.0, 1.0, 0.0, 1.0, 0.0, 1.0, 0.0, 1.0, 0.0, 1.0, 0.0, 1.0, 0.0, 1.0, 0.0, 1.0, 0.0, 1.0, 0.0, 1.0, 0.0, 1.0, 0.0, 1.0, 0.0, 1.0, 0.0, 1.0, 0.0, 0.9375, 0.9219, 0.9375, 0.9404, 0.9219, 0.9404, 0.9219, 0.9219, 0.9219, 0.7715, 0.9219, 0.6318, 0.9355, 0.6318, 0.9355, 0.7715, 0.6279, 0.2334, 0.6279, 0.373, 0.3496, 0.373, 0.3496, 0.2334, 0.9834, 0.6846, 0.9707, 0.6846, 0.9707, 0.375, 0.9834, 0.3906, 0.957, 0.9219, 0.9707, 0.9219, 0.9707, 0.9395, 0.957, 0.9395, 0.9219, 0.9219, 0.9219, 0.9404, 0.9053, 0.9404, 0.9053, 0.9219, 0.6758, 0.4561, 0.3647, 0.4561, 0.3647, 0.4434, 0.6758, 0.4434, 0.6758, 0.4688, 0.3647, 0.4688, 0.3647, 0.4561, 0.6758, 0.4561, 0.3647, 0.4688, 0.05371, 0.4688, 0.05371, 0.4561, 0.3647, 0.4561, 0.6309, 0.4688, 0.6309, 0.4561, 0.9414, 0.4561, 0.9414, 0.4688, 0.6816, 0.9062, 0.373, 0.9062, 0.373, 0.625, 0.5547, 0.625, 0.6816, 0.625, 0.9517, 0.418, 0.9517, 0.6963, 0.9395, 0.6963, 0.9395, 0.418, 0.03125, 0.418, 0.04395, 0.418, 0.04395, 0.6963, 0.03125, 0.6963, 0.3193, 0.4688, 0.3193, 0.4561, 0.6309, 0.4561, 0.6309, 0.4688, 0.3193, 0.4561, 0.3193, 0.4434, 0.6309, 0.4434, 0.6309, 0.4561, 1.0, 0.0, 1.0, 0.0, 1.0, 0.0, 1.0, 0.0, 1.0, 0.0, 1.0, 0.0, 1.0, 0.0, 1.0, 0.0, 0.1387, 0.9648, 0.1387, 0.686, 0.1514, 0.686, 0.1514, 0.9648, 0.126, 0.9648, 0.126, 0.686, 0.1387, 0.686, 0.1387, 0.9648, 0.126, 0.686, 0.126, 0.4072, 0.1387, 0.4072, 0.1387, 0.686, 1.0, 0.0, 1.0, 0.0, 1.0, 0.0, 1.0, 0.0, 1.0, 0.0, 1.0, 0.0, 1.0, 0.0, 1.0, 0.0, 1.0, 0.0, 1.0, 0.0, 1.0, 0.0, 1.0, 0.0, 1.0, 0.0, 1.0, 0.0, 1.0, 0.0, 1.0, 0.0, 0.624, 0.3457, 0.624, 0.207, 0.9062, 0.207, 0.9062, 0.3457, 0.3418, 0.3457, 0.3418, 0.207, 0.624, 0.207, 0.624, 0.3457, 0.3418, 0.207, 0.3418, 0.06836, 0.624, 0.06836, 0.624, 0.207, 1.0, 0.0, 1.0, 0.0, 1.0, 0.0, 1.0, 0.0, 0.9951, 0.6846, 0.9834, 0.6846, 0.9834, 0.3906, 0.9951, 0.4062, 0.05371, 0.7681, 0.03906, 0.7681, 0.03906, 0.6328, 0.05371, 0.6328, 0.05371, 0.9033, 0.03906, 0.9033, 0.03906, 0.7681, 0.05371, 0.7681, 0.03906, 0.9033, 0.02441, 0.9033, 0.02441, 0.7681, 0.03906, 0.7681, 0.08887, 0.2334, 0.3672, 0.2334, 0.3672, 0.373, 0.08887, 0.373, 0.08887, 0.09375, 0.3672, 0.09375, 0.3672, 0.2334, 0.08887, 0.2334, 0.3672, 0.09375, 0.6455, 0.09375, 0.6455, 0.2334, 0.3672, 0.2334, 0.9951, 0.9619, 0.9834, 0.9775, 0.9834, 0.6846, 0.9951, 0.6846, 0.9834, 0.9775, 0.9707, 0.9932, 0.9707, 0.6846, 0.9834, 0.6846, 1.0, 0.0, 1.0, 0.0, 1.0, 0.0, 1.0, 0.0, 0.08691, 0.771, 0.07324, 0.771, 0.07324, 0.6318, 0.08691, 0.6318, 0.08691, 0.9102, 0.07324, 0.9102, 0.07324, 0.771, 0.08691, 0.771, 0.07324, 0.9102, 0.05957, 0.9102, 0.05957, 0.771, 0.07324, 0.771, 1.0, 0.0, 1.0, 0.0, 1.0, 0.0, 1.0, 0.0, 0.7188, 0.9658, 0.439, 0.9658, 0.439, 0.6812, 0.7188, 0.6812, 0.439, 0.9658, 0.1592, 0.9658, 0.1592, 0.6812, 0.439, 0.6812, 1.0, 0.0, 1.0, 0.0, 1.0, 0.0, 1.0, 0.0, 0.9561, 0.7686, 0.9561, 0.6328, 0.9707, 0.6328, 0.9707, 0.7686, 0.9062, 0.09375, 0.9062, 0.2334, 0.6279, 0.2334, 0.6279, 0.09375, 0.6279, 0.09375, 0.6279, 0.2334, 0.3496, 0.2334, 0.3496, 0.09375, 0.9082, 0.7715, 0.9082, 0.6318, 0.9219, 0.6318, 0.9219, 0.7715, 0.9082, 0.9102, 0.9082, 0.7715, 0.9219, 0.7715, 0.9219, 0.9102, 0.9219, 0.9102, 0.9219, 0.7715, 0.9355, 0.7715, 0.9355, 0.9102, 0.9707, 0.6841, 0.9951, 0.6841, 0.9951, 0.9658, 0.9829, 0.9658, 0.9707, 0.9658, 0.6621, 0.917, 0.3701, 0.917, 0.3701, 0.6338, 0.6621, 0.6338, 0.2168, 0.9346, 0.2168, 0.624, 0.5, 0.624, 0.5, 0.9346, 0.9639, 0.418, 0.9639, 0.6963, 0.9517, 0.6963, 0.9517, 0.418, 0.5566, 0.9658, 0.5566, 0.6816, 0.8359, 0.6816, 0.8359, 0.9658, 0.2764, 0.9658, 0.2764, 0.6816, 0.5566, 0.6816, 0.5566, 0.9658, 0.2646, 0.8516, 0.2646, 0.5625, 0.3848, 0.5625, 0.5596, 0.5625, 0.5596, 0.8516])
me_cube_004.materials.append(mat_material)
me_cube_004.use_remesh_preserve_volume = False
me_cube_004.use_remesh_preserve_attributes = False
me_cube_004.use_mirror_vertex_groups = False
me_cube_004.update()
me_cube = bpy.data.meshes.new('Cube')
me_cube.from_pydata([(-0.9, 1.0, 0.1), (-0.9, -1.0, 0.1), (-1.0, -1.0, 0.0), (-1.0, 1.0, 0.0), (-0.9, 1.0, 1.9), (-0.9, -1.0, 1.9), (-1.0, -1.0, 2.0), (-1.0, 1.0, 2.0)], [], [(0, 1, 2, 3), (4, 7, 6, 5), (0, 4, 5, 1), (1, 5, 6, 2), (2, 6, 7, 3), (4, 0, 3, 7)])
_uv = me_cube.uv_layers.new(name='UVMap')
_uv.uv.foreach_set('vector', [0.06055, 0.8213, 0.06055, 0.1924, 0.0957, 0.1924, 0.0957, 0.8213, 0.9658, 0.1846, 1.001, 0.1846, 1.001, 0.8154, 0.9658, 0.8154, 0.6904, 0.1006, 0.6904, 0.6611, 0.05957, 0.6611, 0.05957, 0.1006, 0.6553, 0.0332, 0.6553, 0.5986, 0.6221, 0.6289, 0.6221, 0.003906, -0.0009766, 0.003906, 0.6221, 0.003906, 0.6221, 0.6289, -0.0009766, 0.6289, 0.623, 0.03516, 0.623, 0.5938, 0.6553, 0.625, 0.6553, 0.003906])
me_cube.materials.append(mat_material)
me_cube.use_remesh_preserve_volume = False
me_cube.use_remesh_preserve_attributes = False
me_cube.use_mirror_vertex_groups = False
me_cube.update()
arm_armature = bpy.data.armatures.new('Armature')  # bones are not reproduced

# ---- objects
ob_armature = bpy.data.objects.new('Armature', arm_armature)
ob_cube_003 = bpy.data.objects.new('Cube.003', me_cube_002)
ob_cube_002 = bpy.data.objects.new('Cube.002', me_cube_001)
ob_cube_001 = bpy.data.objects.new('Cube.001', me_cube_004)
ob_cube = bpy.data.objects.new('Cube', me_cube)
ob_lamp = bpy.data.objects.new('Lamp', light_lamp)
ob_camera = bpy.data.objects.new('Camera', cam_camera)

# ---- transforms, parenting, visibility, modifiers, constraints
ob_armature.location = (0.0, 0.0, 0.0)
ob_armature.lineart.crease_threshold = 0.0
ob_cube_003.location = (0.0, 0.0, -1.0)
ob_cube_003.rotation_euler = (0.0, -0.0, 3.142)
ob_cube_003.lock_rotations_4d = False
ob_cube_003.empty_display_type = 'ARROWS'
ob_cube_003.lineart.crease_threshold = 0.0
_vg = ob_cube_003.vertex_groups.new(name='Right')
ob_cube_002.location = (0.0, 0.0, 1.0)
ob_cube_002.rotation_euler = (3.142, -0.0, 0.0)
ob_cube_002.lock_rotations_4d = False
ob_cube_002.empty_display_type = 'ARROWS'
ob_cube_002.lineart.crease_threshold = 0.0
_vg = ob_cube_002.vertex_groups.new(name='Bottom')
ob_cube_001.location = (0.0, 0.0, -1.0)
ob_cube_001.lock_rotations_4d = False
ob_cube_001.empty_display_type = 'ARROWS'
ob_cube_001.lineart.crease_threshold = 0.0
_vg = ob_cube_001.vertex_groups.new(name='Top')
ob_cube.location = (0.0, 0.0, -1.0)
ob_cube.lock_rotations_4d = False
ob_cube.empty_display_type = 'ARROWS'
ob_cube.lineart.crease_threshold = 0.0
_vg = ob_cube.vertex_groups.new(name='Left')
ob_lamp.location = (4.076, 1.005, 5.904)
ob_lamp.rotation_euler = (0.6503, 0.05522, 1.866)
ob_lamp.lock_rotations_4d = False
ob_lamp.empty_display_type = 'ARROWS'
ob_lamp.color = (0.0, 0.0, 0.0, 0.0)
ob_lamp.lineart.crease_threshold = 0.0
ob_camera.location = (7.481, -6.508, 5.344)
ob_camera.rotation_euler = (1.109, 0.01082, 0.8149)
ob_camera.lock_rotations_4d = False
ob_camera.empty_display_type = 'ARROWS'
ob_camera.color = (0.0, 0.0, 0.0, 0.0)
ob_camera.display_type = 'WIRE'
ob_camera.lineart.crease_threshold = 0.0

# ---- collection membership
col_collection_1.objects.link(ob_armature)
col_collection_1.objects.link(ob_cube_003)
col_collection_1.objects.link(ob_cube_002)
col_collection_1.objects.link(ob_cube_001)
col_collection_1.objects.link(ob_cube)
col_collection_1.objects.link(ob_lamp)
col_collection_1.objects.link(ob_camera)

# ---- scene / render settings (as saved in the file)
scene.camera = ob_camera
scene.frame_start = 1; scene.frame_end = 250; scene.frame_set(1)
scene.render.engine = 'BLENDER_EEVEE_NEXT'
scene.render.image_settings.compression = 90
scene.render.resolution_percentage = 50
scene.render.dither_intensity = 0.0
scene.cycles.use_denoising = False
scene.cycles.samples = 10
scene.cycles.sampling_pattern = 'TABULATED_SOBOL'
scene.cycles.light_sampling_threshold = 0.0
scene.cycles.use_adaptive_sampling = False
scene.cycles.use_light_tree = False
scene.cycles.blur_glossy = 0.0
scene.cycles.volume_bounces = 1
scene.cycles.pixel_filter_type = 'GAUSSIAN'
scene.cycles.sample_clamp_indirect = 0.0
scene.view_settings.view_transform = 'Standard'
bpy.context.view_layer.update()
